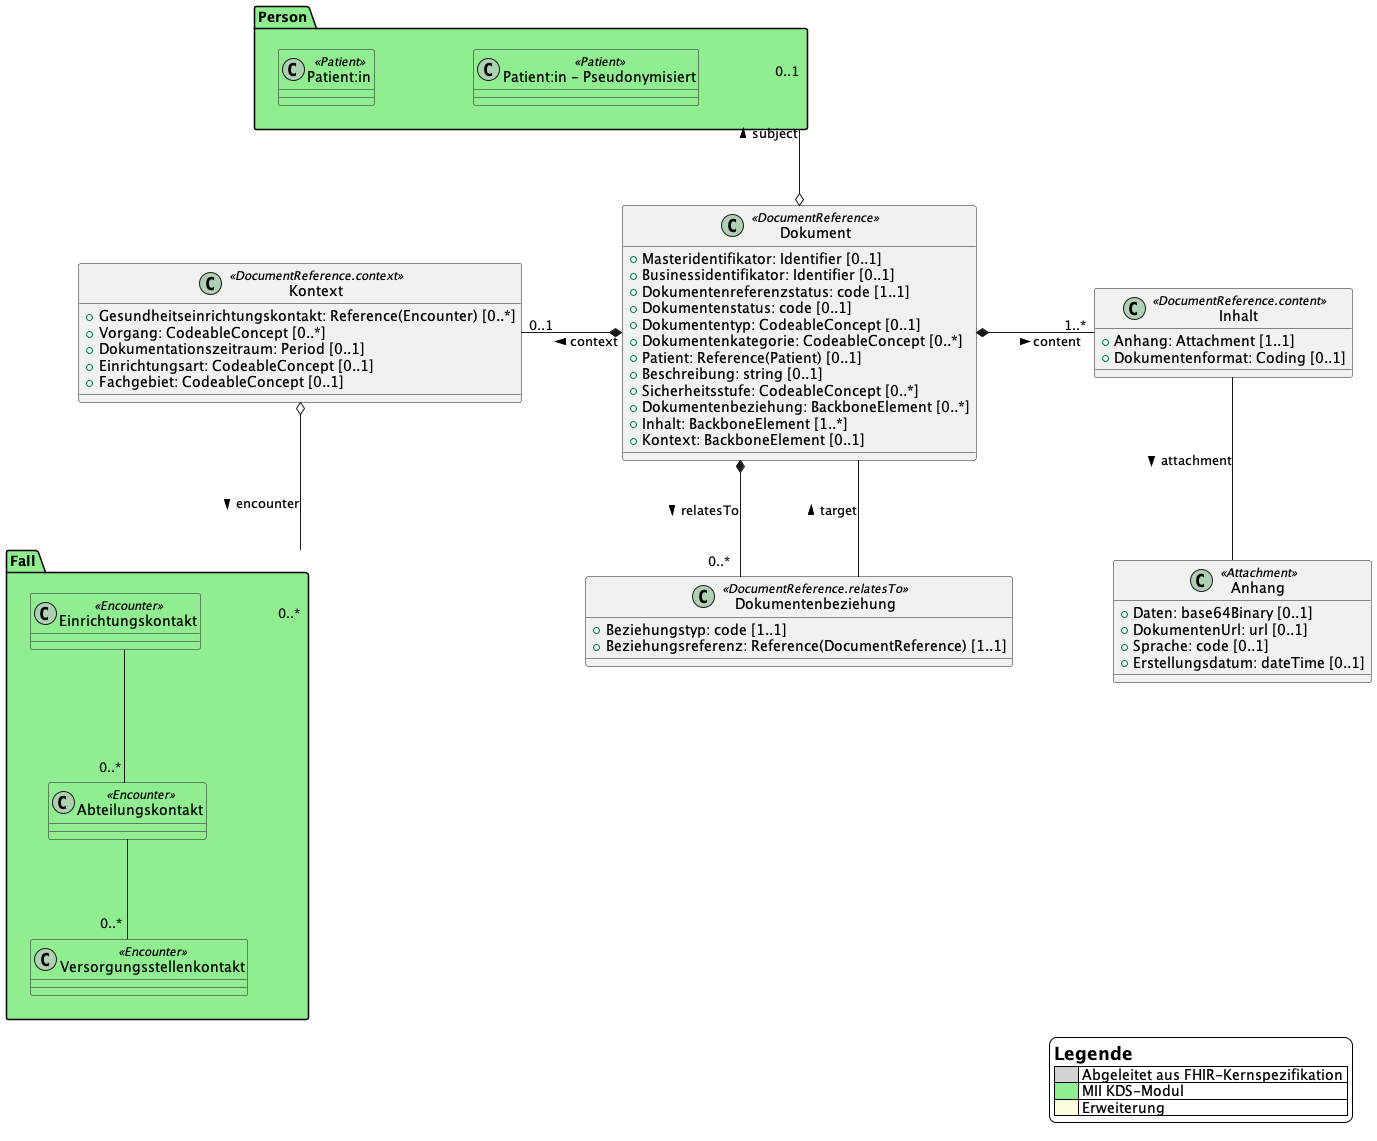

The diagram above was rendered by PlantUML. Its source (embedded in the PNG):
@startuml

' Canvas Parameters
skinparam Linetype ortho
skinparam Nodesep 100
skinparam Ranksep 100
skinparam legendBackgroundColor #white

legend bottom right
    = Legende
    |<#LightGray>      | Abgeleitet aus FHIR-Kernspezifikation |
    |<#LightGreen>     | MII KDS-Modul |
    |<#LightYellow>    | Erweiterung |
endlegend

' MII KDS-Modul Person
package Person #LightGreen {
    class "Patient:in" <<Patient>> #LightGreen
    class "Patient:in - Pseudonymisiert" <<Patient>> #LightGreen
}

' MII KDS-Modul Fall
package Fall #LightGreen {
  class Einrichtungskontakt <<Encounter>> #LightGreen
  class Abteilungskontakt <<Encounter>> #LightGreen
  class Versorgungsstellenkontakt <<Encounter>> #LightGreen
}

' Klassen
class Dokument <<DocumentReference>> {
'   + {field} Masteridentifikator: Identifier <back:#yellow>[0..1 / ISiK: 1..1]</back>
    + {field} Masteridentifikator: Identifier [0..1]
    + {field} Businessidentifikator: Identifier [0..1]
    + {field} Dokumentenreferenzstatus: code [1..1]
    + {field} Dokumentenstatus: code [0..1]
'   + {field} Dokumententyp: CodeableConcept <back:#yellow>[0..1 / ISiK: 1..1]</back>
    + {field} Dokumententyp: CodeableConcept [0..1]
'   + {field} Dokumentenkategorie: CodeableConcept <back:#yellow>[0..* / ISiK: 0..1]</back>
    + {field} Dokumentenkategorie: CodeableConcept [0..*]
'   + {field} Patient: Reference(Patient) <back:#yellow>[0..1 / ISiK: 1..1]</back>
    + {field} Patient: Reference(Patient) [0..1]
'   + {field} Beschreibung: string <back:#yellow>[0..1 / ISiK: 1..1]</back>
    + {field} Beschreibung: string [0..1]
'   + {field} Sicherheitsstufe: CodeableConcept <back:#yellow>[0..* / ISiK: 1..*]</back>
    + {field} Sicherheitsstufe: CodeableConcept [0..*]
    + {field} Dokumentenbeziehung: BackboneElement [0..*]
'   + {field} Inhalt: BackboneElement <back:#yellow>[1..* / ISiK: 1..1]</back>
    + {field} Inhalt: BackboneElement [1..*]
'   + {field} Kontext: BackboneElement <back:#yellow>[0..1 / ISiK: 1..1]</back>
    + {field} Kontext: BackboneElement [0..1]
}

class Dokumentenbeziehung <<DocumentReference.relatesTo>> {
    + {field} Beziehungstyp: code [1..1]
    + {field} Beziehungsreferenz: Reference(DocumentReference) [1..1]
}

class Kontext <<DocumentReference.context>> {
'   + {field} Gesundheitseinrichtungskontakt: Reference(Encounter) <back:#yellow>[0..* / ISiK: 0..1]</back>
    + {field} Gesundheitseinrichtungskontakt: Reference(Encounter) [0..*]
    + {field} Vorgang: CodeableConcept [0..*]
    + {field} Dokumentationszeitraum: Period [0..1]
'   + {field} Einrichtungsart: CodeableConcept <back:#yellow>[0..1 / ISiK: 1..1]</back>
    + {field} Einrichtungsart: CodeableConcept [0..1]
'   + {field} Fachgebiet: CodeableConcept <back:#yellow>[0..1 / ISiK: 1..1]</back>
    + {field} Fachgebiet: CodeableConcept [0..1]
}

class Inhalt <<DocumentReference.content>> {
    + {field} Anhang: Attachment [1..1]
'   + {field} Dokumentenformat: Coding <back:#yellow>[0..1 / ISiK: 1..1]</back>
    + {field} Dokumentenformat: Coding [0..1]
}

class Anhang <<Attachment>> {
'   + {field} <back:#yellow>ISiK: MimeTyp: code [1..1]</back>
    + {field} Daten: base64Binary [0..1]
    + {field} DokumentenUrl: url [0..1]
'   + {field} Sprache: code <back:#yellow>[0..1 / ISiK: 1..1]</back>
    + {field} Sprache: code [0..1]
'   + {field} <back:#yellow>ISiK: Erstellungsdatum: dateTime [1..1]</back>
    + {field} Erstellungsdatum: dateTime [0..1]
}

' Beziehungen
Dokument *- "1..*" Inhalt: content >
Dokument *-l- "0..1" Kontext: context >
Dokument *-- "0..*" Dokumentenbeziehung: relatesTo >
Dokument o-u- "0..1" Person: subject >
Dokumentenbeziehung -- Dokument: target >
Inhalt -d- Anhang: attachment >
Kontext o-d- "0..*" Fall: encounter >
Einrichtungskontakt -- "0..*" Abteilungskontakt
Abteilungskontakt -- "0..*" Versorgungsstellenkontakt

@enduml